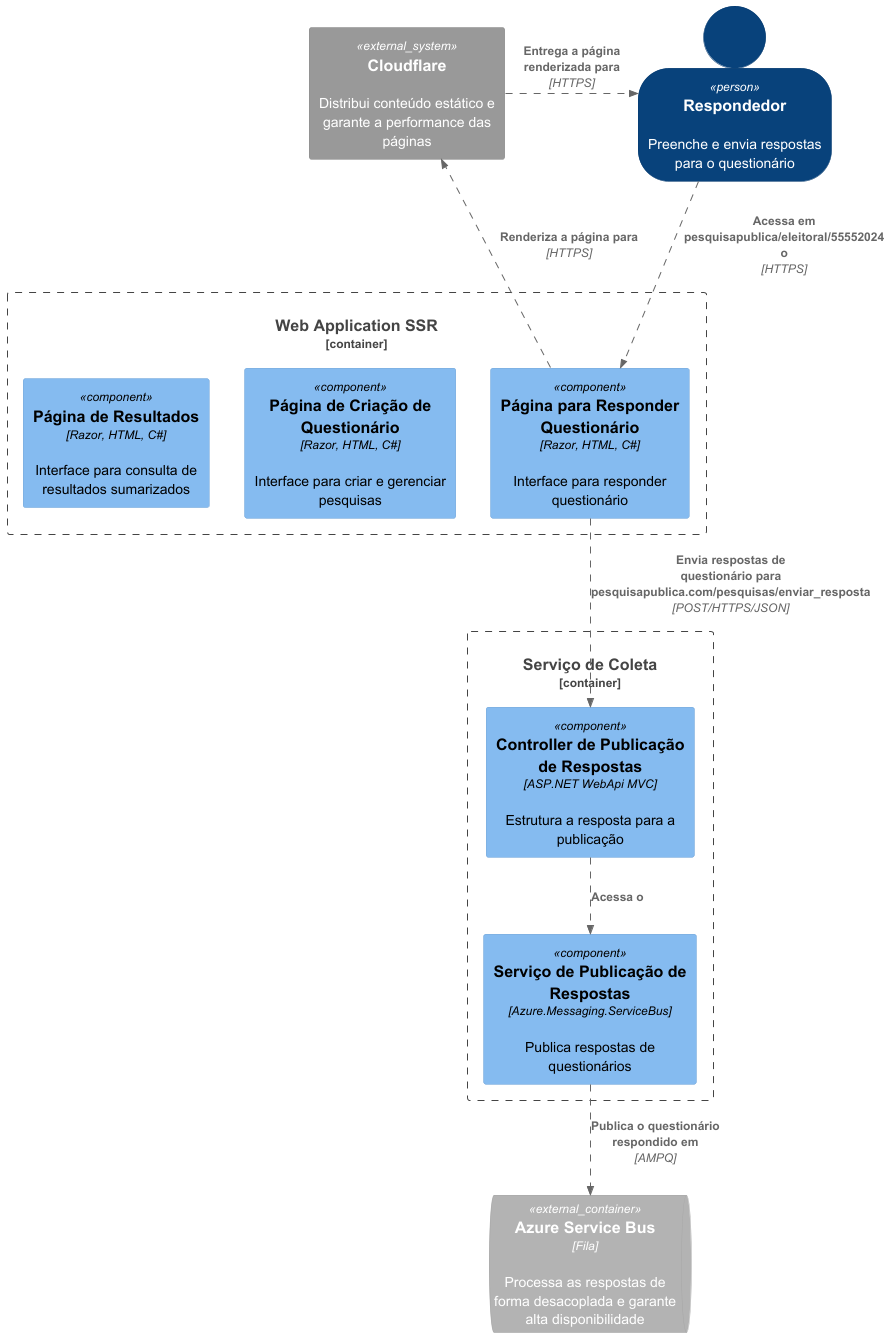

The diagram above was rendered by PlantUML. Its source (embedded in the PNG):
@startuml
!include https://raw.githubusercontent.com/plantuml-stdlib/C4-PlantUML/master/C4_Component.puml

AddRelTag("async", $lineStyle = DashedLine())

SHOW_PERSON_OUTLINE()

Person(respondedor, "Respondedor", "Preenche e envia respostas para o questionário")
System_Ext(cdn, "Cloudflare", "Distribui conteúdo estático e garante a performance das páginas")

ContainerQueue_Ext( servicebus, "Azure Service Bus", "Fila", "Processa as respostas de forma desacoplada e garante alta disponibilidade")

Container_Boundary(WebApp, "Web Application SSR") {
    Component(respQuestionario, "Página para Responder Questionário", "Razor, HTML, C#", "Interface para responder questionário")
    Component(admQuestionario, "Página de Criação de Questionário", "Razor, HTML, C#", "Interface para criar e gerenciar pesquisas")
    Component(resultQuestionario, "Página de Resultados", "Razor, HTML, C#", "Interface para consulta de resultados sumarizados")
}

Container_Boundary(ServColeta, "Serviço de Coleta") {
    Component(contrResposta, "Controller de Publicação de Respostas", "ASP.NET WebApi MVC", "Estrutura a resposta para a publicação")
    Component(servPublicacao, "Serviço de Publicação de Respostas", "Azure.Messaging.ServiceBus", "Publica respostas de questionários")
}

Rel(respondedor, respQuestionario, "Acessa em pesquisapublica/eleitoral/55552024 o", "HTTPS", $tags="async")
Rel(respQuestionario, cdn, "Renderiza a página para", "HTTPS", $tags="async")
Rel_Right(cdn, respondedor, "Entrega a página renderizada para", "HTTPS", $tags="async")
Rel(contrResposta, servPublicacao, "Acessa o", $tags="async")
Rel(servPublicacao, servicebus, "Publica o questionário respondido em", "AMPQ", $tags="async")
Rel(respQuestionario, contrResposta, "Envia respostas de questionário para pesquisapublica.com/pesquisas/enviar_resposta", "POST/HTTPS/JSON", $tags="async")
@enduml